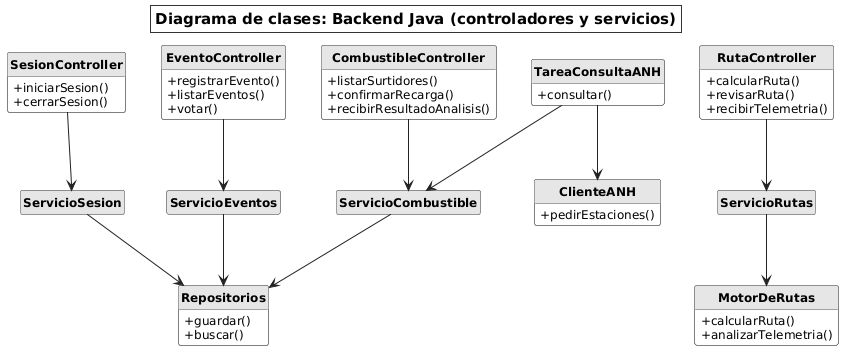

The diagram above was rendered by PlantUML. Its source (embedded in the PNG):
@startuml CLS-03_BackendJava_Capas
' Diagrama de clases general: controladores, servicios y repositorios del backend (Java + Spring)
skinparam shadowing false
skinparam defaultFontName "DejaVu Sans"
skinparam defaultFontSize 13
skinparam wrapWidth 160
skinparam ArrowColor #222222
skinparam backgroundColor white
skinparam titleBorderThickness 1
skinparam titleBorderColor #333333
skinparam titleBorderRoundCorner 0
skinparam titleFontSize 15
skinparam titleBackgroundColor white
skinparam classAttributeIconSize 0
skinparam class {
  BackgroundColor white
  BorderColor #555555
  HeaderBackgroundColor #E6E6E6
  FontStyle bold
  AttributeFontSize 12
}
skinparam note {
  BackgroundColor white
  BorderColor #777777
}
skinparam packageStyle rectangle
skinparam package {
  BorderColor #999999
  BackgroundColor white
}
hide circle
hide empty members

title Diagrama de clases: Backend Java (controladores y servicios)

class SesionController {
  + iniciarSesion()
  + cerrarSesion()
}
class EventoController {
  + registrarEvento()
  + listarEventos()
  + votar()
}
class RutaController {
  + calcularRuta()
  + revisarRuta()
  + recibirTelemetria()
}
class CombustibleController {
  + listarSurtidores()
  + confirmarRecarga()
  + recibirResultadoAnalisis()
}

class ServicioSesion
class ServicioEventos
class ServicioRutas
class ServicioCombustible
class TareaConsultaANH {
  + consultar()
}
class ClienteANH {
  + pedirEstaciones()
}
class MotorDeRutas {
  + calcularRuta()
  + analizarTelemetria()
}
class Repositorios {
  + guardar()
  + buscar()
}

SesionController --> ServicioSesion
EventoController --> ServicioEventos
RutaController --> ServicioRutas
CombustibleController --> ServicioCombustible
TareaConsultaANH --> ClienteANH
TareaConsultaANH --> ServicioCombustible
ServicioRutas --> MotorDeRutas
ServicioSesion --> Repositorios
ServicioEventos --> Repositorios
ServicioCombustible --> Repositorios

@enduml